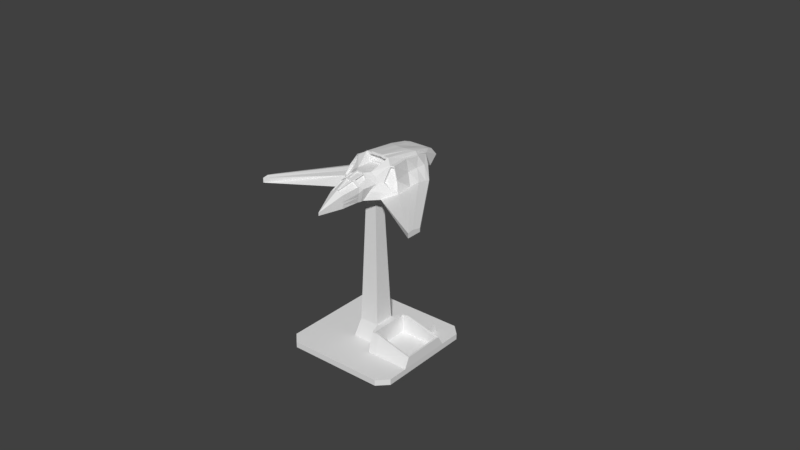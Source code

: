 # Source: interceptor-advanced.blend  (saved by Blender 2.79.0; exported with 4.5.12 LTS)
import bpy
from mathutils import Matrix  # noqa: F401  (used for matrix-valued properties, if any)

bpy.ops.wm.read_factory_settings(use_empty=True)
scene = bpy.context.scene
scene.name = 'Scene'

# ---- collections
col_collection_1 = bpy.data.collections.new('Collection 1'); scene.collection.children.link(col_collection_1)
col_collection_1.hide_render = True
col_collection_1.hide_viewport = True
col_collection_2 = bpy.data.collections.new('Collection 2'); scene.collection.children.link(col_collection_2)
col_collection_3 = bpy.data.collections.new('Collection 3'); scene.collection.children.link(col_collection_3)

# ---- world
world_world = bpy.data.worlds.new('World'); scene.world = world_world
world_world.color = (0.05088, 0.05088, 0.05088)
world_world.use_sun_shadow = False
world_world.sun_shadow_jitter_overblur = 0.0
world_world.cycles.sampling_method = 'MANUAL'

# ---- meshes
me_cube = bpy.data.meshes.new('Cube')
me_cube.from_pydata([(1.0, -1.0, -1.0), (0.641, 3.298, -0.3787), (1.552, 1.645, -1.0), (0.6191, 2.948, 0.02175), (0.1574, 2.821, -1.0), (0.137, 2.954, 0.01651), (0.4711, -1.561, -1.0), (0.3333, -1.0, 0.1081), (0.3333, -2.698, -1.0), (0.03621, -2.698, -0.247), (0.0, 2.821, -1.0), (0.0, 2.959, 0.01651), (0.0, -1.0, -1.0), (0.0, -1.0, 0.1081), (0.0, -3.837, -1.0), (0.0, -2.698, -0.247), (0.6486, 2.859, -0.789), (1.036, 2.208, -0.4425), (0.9092, -0.2789, 0.3333), (0.8606, -0.7004, -0.3333), (0.5919, -1.0, -0.05588), (0.7089, -1.0, -0.353), (0.1559, 2.832, -0.789), (0.3333, -2.698, -0.3814), (0.3333, -2.698, -0.6985), (0.0, -3.837, -0.8568), (0.0, -3.837, -0.9429), (0.0, 2.836, -0.7822), (0.1881, -1.849, -0.002891), (0.4022, -1.849, -1.0), (0.0, -1.849, -0.002891), (0.0, -2.089, -1.0), (0.5211, -1.849, -0.5159), (0.5211, -1.849, -0.2186), (0.2147, -1.159, 0.1143), (0.4516, -1.694, -1.01), (0.0, -1.159, 0.1143), (-0.09045, -1.955, -1.01), (0.6338, -1.694, -0.3539), (0.4858, -1.234, -0.05322), (1.55, 1.645, -0.8273), (1.274, -0.6571, -0.7467), (0.6078, -1.289, -0.6167), (0.3333, -2.698, -0.8266), (0.0, -3.837, -0.9672), (0.4706, -1.849, -0.7217), (0.5564, -1.694, -0.6221), (4.164, -2.249, -0.8273), (4.164, -2.249, -1.0), (4.164, -3.007, -1.0), (4.164, -3.007, -0.7704), (1.765, 0.9308, -1.0), (0.7527, 0.8584, 0.2682), (0.3333, -0.1083, 0.1081), (0.4205, 0.04678, -1.0), (0.0, -0.1083, 0.1081), (0.0, 0.4018, -1.0), (1.0, 0.8584, -0.3333), (0.8838, 0.8584, 0.2599), (1.487, 0.4018, -0.7509), (4.164, -2.729, -1.0), (4.164, -2.729, -0.7238), (0.4249, 2.956, 0.01651), (0.5437, -1.484, -1.0), (0.4249, 2.821, -1.0), (0.3712, -0.901, 0.1081), (0.7489, -0.901, -0.353), (0.6319, -0.901, -0.05588), (0.4249, 2.818, -0.9099), (0.4249, 2.833, -0.789), (0.4249, 2.818, -0.9865), (0.6617, -1.249, -0.6167), (0.6089, -0.04563, 0.486), (0.5001, 0.09555, -1.0), (1.594, 1.505, -1.0), (4.164, -2.343, -1.0), (0.6834, 2.638, 0.1233), (0.1754, 2.349, 0.161), (0.2088, 2.279, -1.0), (0.0, 2.349, 0.1466), (0.0, 2.349, -1.0), (1.029, 1.944, -0.3333), (0.7172, 2.438, -0.0662), (1.538, 1.402, -0.7812), (4.164, -2.343, -0.8071), (0.4396, 2.289, -1.0), (0.4565, 2.561, 0.1434), (0.6944, 1.715, 0.3147), (0.2477, 1.457, 0.4084), (0.3058, 1.257, -1.0), (0.0, 1.457, 0.4006), (0.0, 1.457, -1.0), (1.015, 1.447, -0.3333), (0.8467, 1.715, 0.1168), (1.515, 0.9438, -0.6944), (4.164, -2.52, -0.7689), (0.4673, 1.284, -1.0), (0.5052, 1.569, 0.3698), (1.672, 1.242, -1.0), (4.164, -2.52, -1.0), (0.0, -0.07301, 0.5527), (0.3224, -0.1033, 0.1545), (0.3034, -0.07301, 0.5527), (0.2974, -0.07385, 0.5247), (0.4529, -1.305, -0.04998), (0.4795, -1.769, -0.1746), (0.2286, -1.769, -0.01208), (0.2487, -1.249, 0.07618), (0.4007, -1.287, -0.06702), (0.4273, -1.75, -0.1916), (0.1765, -1.75, -0.02912), (0.1965, -1.231, 0.05915), (0.05752, -2.659, -0.2439), (0.3275, -2.659, -0.366), (0.4981, -1.888, -0.2181), (0.1955, -1.888, -0.02202), (0.02766, -2.64, -0.2545), (0.2977, -2.64, -0.3766), (0.4683, -1.869, -0.2287), (0.1657, -1.869, -0.0327), (0.0, -1.215, 0.1049), (0.0, -1.794, 0.006467), (0.1585, -1.794, 0.006467), (0.1766, -1.215, 0.1049), (0.0, -1.202, 0.09011), (0.0, -1.781, -0.00836), (0.1585, -1.781, -0.00836), (0.1766, -1.202, 0.09011), (0.04113, -2.664, -0.2372), (0.0, -2.664, -0.2372), (0.0, -1.883, -0.01272), (0.1515, -1.883, -0.01272), (0.04113, -2.646, -0.2496), (0.0, -2.646, -0.2496), (0.0, -1.865, -0.02509), (0.1515, -1.865, -0.02509), (1.059, -0.1744, 0.3089), (1.365, -0.345, -0.2226), (1.552, -0.5077, -0.7643), (0.9321, -0.2949, 0.2878), (0.8878, -0.6794, -0.3202), (1.265, -0.629, -0.6945), (1.068, -0.1997, 0.2655), (1.347, -0.3569, -0.2193), (1.518, -0.5037, -0.7106), (0.9071, -0.198, 0.1754), (0.8669, -0.5471, -0.3767), (1.236, -0.5877, -0.644), (1.031, -0.1115, 0.1551), (1.284, -0.2371, -0.285), (1.409, -0.4173, -0.655), (0.4044, 2.966, -0.007532), (0.5664, 2.965, -0.003153), (0.0, 2.968, -0.007532), (0.1642, 2.966, -0.007532), (0.591, 2.875, -0.7645), (0.18, 2.843, -0.7645), (0.0, 2.843, -0.7588), (0.4044, 2.843, -0.7645), (0.4044, 2.798, -0.007532), (0.5664, 2.795, -0.003153), (0.0, 2.801, -0.007532), (0.1642, 2.798, -0.007532), (0.591, 2.789, -0.7645), (0.18, 2.79, -0.7645), (0.0, 2.792, -0.7588), (0.4044, 2.79, -0.7645), (0.361, -0.05972, 0.5063), (0.0, -0.1033, 0.1545), (0.5518, -0.05104, 0.4692), (0.0, -0.07385, 0.5247), (0.3454, -0.06278, 0.4861), (0.3057, 0.1083, 0.1466), (0.4803, 0.148, 0.386), (0.3233, 0.1391, 0.3989), (0.2868, 0.1307, 0.4283), (0.0, 0.1083, 0.1466), (0.0, 0.1307, 0.4283), (0.85, 0.8584, 0.262), (0.7085, 2.489, -0.0174), (0.8075, 1.715, 0.1677), (0.5823, 3.293, -0.3792), (0.1744, 3.293, -0.3808), (0.0, 3.293, -0.3771), (0.4044, 3.293, -0.3808), (0.4584, 2.797, -0.006072), (0.5124, 2.796, -0.004613), (0.05474, 2.8, -0.007532), (0.1095, 2.799, -0.007532), (0.5861, 3.086, -0.4998), (0.5897, 2.884, -0.6564), (0.1768, 3.087, -0.5007), (0.1791, 2.885, -0.6566), (0.0, 3.088, -0.4961), (0.0, 2.887, -0.6512), (0.05999, 2.791, -0.7607), (0.12, 2.791, -0.7626), (0.4666, 2.79, -0.7645), (0.5288, 2.789, -0.7645), (0.2443, 2.798, -0.007532), (0.3243, 2.798, -0.007532), (0.2548, 2.79, -0.7645), (0.3296, 2.79, -0.7645), (0.4044, 3.087, -0.5007), (0.4044, 2.885, -0.6566), (0.5732, 2.941, -0.1526), (0.5773, 3.071, -0.2487), (0.1685, 2.943, -0.1558), (0.1712, 3.072, -0.2512), (0.0, 2.945, -0.1542), (0.0, 3.074, -0.2486), (0.4044, 2.943, -0.1558), (0.4044, 3.072, -0.2512), (0.2511, 3.293, -0.3808), (0.3277, 3.293, -0.3808), (0.05813, 3.293, -0.3783), (0.1163, 3.293, -0.3796), (0.4637, 3.293, -0.3803), (0.523, 3.293, -0.3797), (0.4662, 2.885, -0.6565), (0.5279, 2.885, -0.6564), (0.465, 3.087, -0.5004), (0.5256, 3.086, -0.5001), (0.0597, 2.887, -0.653), (0.1194, 2.886, -0.6548), (0.05894, 3.088, -0.4976), (0.1179, 3.087, -0.4991), (0.2542, 2.885, -0.6566), (0.3293, 2.885, -0.6566), (0.2527, 3.087, -0.5007), (0.3286, 3.087, -0.5007), (0.2489, 3.072, -0.2512), (0.3267, 3.072, -0.2512), (0.2472, 2.943, -0.1558), (0.3258, 2.943, -0.1558), (0.05706, 3.073, -0.2495), (0.1141, 3.073, -0.2503), (0.05618, 2.945, -0.1548), (0.1124, 2.944, -0.1553), (0.462, 3.072, -0.2504), (0.5197, 3.071, -0.2495), (0.4607, 2.942, -0.1548), (0.5169, 2.941, -0.1537)], [], [(69, 22, 156, 158), (18, 52, 72), (73, 51, 0, 63), (72, 53, 7, 65), (56, 54, 6, 12), (67, 65, 7, 20), (5, 62, 151, 154), (31, 29, 8, 14), (9, 23, 113, 112), (23, 9, 15, 25), (28, 30, 130, 131), (53, 55, 13, 7), (43, 24, 26, 44), (24, 23, 25, 26), (45, 32, 24, 43), (32, 33, 23, 24), (71, 66, 21, 42), (66, 67, 20, 21), (41, 138, 144, 141), (70, 68, 17, 40), (68, 69, 16, 17), (38, 39, 33, 32), (46, 38, 32, 45), (30, 28, 122, 121), (39, 34, 107, 104), (37, 35, 29, 31), (12, 6, 35, 37), (20, 7, 34, 39), (7, 13, 36, 34), (42, 21, 38, 46), (21, 20, 39, 38), (6, 42, 46, 35), (35, 46, 45, 29), (64, 70, 40, 2), (2, 40, 47, 48), (63, 71, 42, 6), (29, 45, 43, 8), (8, 43, 44, 14), (60, 61, 50, 49), (41, 0, 49, 50, 138), (74, 2, 48, 75), (0, 51, 60, 49), (94, 59, 61, 95), (99, 95, 61, 60), (92, 93, 58, 57), (94, 92, 57, 59), (72, 97, 167), (91, 89, 54, 56), (102, 100, 170, 103), (96, 98, 51, 73), (180, 87, 52, 178), (89, 96, 73, 54), (87, 97, 72, 52), (0, 41, 71, 63), (19, 18, 67, 66), (41, 19, 66, 71), (58, 178, 52, 18), (18, 72, 65, 67), (54, 73, 63, 6), (1, 16, 155, 181), (3, 62, 86, 76), (4, 64, 85, 78), (1, 3, 76, 179), (64, 2, 74, 85), (62, 5, 77, 86), (10, 4, 78, 80), (5, 11, 79, 77), (40, 17, 81, 83), (17, 16, 82, 81), (48, 47, 84, 75), (40, 83, 84, 47), (98, 74, 75, 99), (51, 98, 99, 60), (88, 90, 100, 102), (78, 85, 96, 89), (179, 76, 87, 180), (85, 74, 98, 96), (86, 77, 88, 97), (80, 78, 89, 91), (77, 79, 90, 88), (83, 81, 92, 94), (81, 82, 93, 92), (75, 84, 95, 99), (83, 94, 95, 84), (169, 171, 174, 173), (76, 86, 97, 87), (168, 101, 172, 176), (97, 88, 102, 167), (105, 104, 108, 109), (33, 39, 104, 105), (34, 28, 106, 107), (28, 33, 105, 106), (108, 111, 110, 109), (104, 107, 111, 108), (106, 105, 109, 110), (107, 106, 110, 111), (115, 112, 116, 119), (23, 33, 114, 113), (28, 9, 112, 115), (33, 28, 115, 114), (118, 119, 116, 117), (112, 113, 117, 116), (114, 115, 119, 118), (113, 114, 118, 117), (121, 122, 126, 125), (34, 36, 120, 123), (28, 34, 123, 122), (127, 124, 125, 126), (122, 123, 127, 126), (123, 120, 124, 127), (131, 130, 134, 135), (15, 9, 128, 129), (9, 28, 131, 128), (135, 134, 133, 132), (128, 131, 135, 132), (129, 128, 132, 133), (59, 57, 137, 138), (57, 58, 136, 137), (50, 61, 59, 138), (136, 18, 139, 142), (58, 18, 136), (144, 143, 149, 150), (139, 140, 146, 145), (18, 19, 140, 139), (138, 137, 143, 144), (19, 41, 141, 140), (137, 136, 142, 143), (146, 147, 150, 149), (145, 146, 149, 148), (140, 141, 147, 146), (142, 139, 145, 148), (141, 144, 150, 147), (143, 142, 148, 149), (153, 154, 162, 188, 187, 161), (156, 157, 165, 195, 196, 164), (154, 151, 159, 200, 199, 162), (22, 27, 157, 156), (62, 3, 152, 151), (16, 69, 158, 155), (11, 5, 154, 153), (242, 186, 160, 205), (238, 188, 162, 207), (234, 200, 159, 211), (158, 156, 164, 201, 202, 166), (155, 158, 166, 197, 198, 163), (151, 152, 160, 186, 185, 159), (55, 53, 101, 168), (167, 102, 103, 171), (53, 72, 169, 101), (72, 167, 171, 169), (176, 172, 175, 177), (172, 173, 174, 175), (101, 169, 173, 172), (103, 170, 177, 175), (171, 103, 175, 174), (152, 181, 206, 205, 160), (230, 214, 184, 203), (226, 216, 182, 191), (222, 218, 181, 189), (82, 179, 180, 93), (16, 1, 179, 82), (3, 1, 181, 152), (93, 180, 178, 58), (198, 220, 190, 163), (220, 222, 189, 190), (166, 204, 219, 197), (197, 219, 220, 198), (204, 203, 221, 219), (219, 221, 222, 220), (203, 184, 217, 221), (221, 217, 218, 222), (196, 224, 192, 164), (224, 226, 191, 192), (165, 194, 223, 195), (195, 223, 224, 196), (194, 193, 225, 223), (223, 225, 226, 224), (193, 183, 215, 225), (225, 215, 216, 226), (202, 228, 204, 166), (228, 230, 203, 204), (164, 192, 227, 201), (201, 227, 228, 202), (192, 191, 229, 227), (227, 229, 230, 228), (191, 182, 213, 229), (229, 213, 214, 230), (214, 232, 212, 184), (232, 234, 211, 212), (182, 208, 231, 213), (213, 231, 232, 214), (208, 207, 233, 231), (231, 233, 234, 232), (207, 162, 199, 233), (233, 199, 200, 234), (216, 236, 208, 182), (236, 238, 207, 208), (183, 210, 235, 215), (215, 235, 236, 216), (210, 209, 237, 235), (235, 237, 238, 236), (209, 161, 187, 237), (237, 187, 188, 238), (218, 240, 206, 181), (240, 242, 205, 206), (184, 212, 239, 217), (217, 239, 240, 218), (212, 211, 241, 239), (239, 241, 242, 240), (211, 159, 185, 241), (241, 185, 186, 242), (189, 155, 190), (181, 155, 189), (155, 163, 190), (4, 22, 68), (70, 64, 4), (4, 10, 22), (10, 27, 22), (22, 69, 68), (68, 70, 4)])
me_cube.use_remesh_preserve_volume = False
me_cube.use_remesh_preserve_attributes = False
me_cube.use_mirror_vertex_groups = False
me_cube.update()
me_plane_003 = bpy.data.meshes.new('Plane.003')
me_plane_003.from_pydata([(-0.6109, -0.6109, 0.2483), (0.4817, -0.6109, 0.2483), (-0.6109, 0.6109, 0.2483), (0.4817, 0.6109, 0.2483), (-0.2315, -0.2315, 6.953), (0.2315, -0.2315, 6.953), (-0.2315, 0.2315, 6.953), (0.2315, 0.2315, 6.953), (-0.4213, 0.4213, 1.046), (0.4213, 0.4213, 1.046), (0.4213, -0.4213, 1.046), (-0.4213, -0.4213, 1.046), (-2.06, -2.483, 0.0), (-2.483, -2.06, 0.0), (2.483, -2.06, 0.0), (2.06, -2.483, 0.0), (-2.483, 2.06, 0.0), (-2.06, 2.483, 0.0), (2.06, 2.483, 0.0), (2.483, 2.06, 0.0), (-2.483, -2.06, 0.2483), (-2.06, -2.483, 0.2483), (-2.185, -2.185, 0.2483), (2.06, -2.483, 0.2483), (2.483, -2.06, 0.2483), (2.185, -2.185, 0.2483), (-2.06, 2.483, 0.2483), (-2.483, 2.06, 0.2483), (-2.185, 2.185, 0.2483), (2.483, 2.06, 0.2483), (2.06, 2.483, 0.2483), (2.185, 2.185, 0.2483), (-0.2319, 0.2319, 6.528), (0.2319, -0.2319, 6.528), (0.2319, 0.2319, 6.528), (-0.2319, -0.2319, 6.528), (1.703, 1.704, 0.2483), (1.154, 1.154, 0.2483), (1.154, 1.703, 0.2483), (1.704, 1.153, 0.2483), (1.673, 1.673, 0.5721), (1.184, 1.184, 0.5721), (1.185, 1.673, 0.5721), (1.673, 1.184, 0.5721), (0.6946, -0.8747, 0.2483), (0.8747, -0.8747, 0.2483), (0.9451, -1.185, 0.2483), (0.8901, 1.13, 0.2483), (0.8198, 0.8198, 0.2483), (0.6946, 0.6946, 0.2483), (2.389, -0.8747, 0.2483), (2.389, 0.8198, 0.2483), (2.483, -1.187, 0.2483), (2.483, 1.13, 0.2483), (0.6242, -1.185, 0.2483), (0.6946, 0.8198, 0.2483), (0.6242, 1.13, 0.2483), (0.6242, -0.9451, 1.049), (0.6946, -0.8747, 1.049), (0.8747, -0.8747, 1.049), (0.9451, -0.9451, 1.049), (0.8901, 0.8901, 1.049), (0.8198, 0.8198, 1.049), (0.6946, 0.6946, 1.049), (0.6242, 0.6242, 1.049), (2.389, -0.8747, 0.6608), (2.389, 0.8198, 0.6608), (2.459, -0.9451, 0.6608), (2.459, 0.8901, 0.6608), (0.6946, 0.8198, 1.049), (0.6242, 0.8901, 1.049)], [], [(12, 15, 23, 21), (31, 30, 26, 28, 2, 3, 56, 47, 37, 38, 36), (18, 17, 26, 30), (12, 13, 16, 17, 18, 19, 14, 15), (28, 27, 20, 22, 0, 2), (14, 19, 29, 53, 52, 24), (34, 32, 6, 7), (31, 36, 39, 37, 47, 53, 29), (4, 5, 7, 6), (35, 33, 5, 4), (33, 34, 7, 5), (32, 35, 4, 6), (2, 0, 11, 8), (0, 1, 10, 11), (3, 2, 8, 9), (20, 21, 22), (23, 24, 25), (26, 27, 28), (29, 30, 31), (18, 30, 29, 19), (23, 15, 14, 24), (12, 21, 20, 13), (26, 17, 16, 27), (16, 13, 20, 27), (21, 23, 0), (8, 11, 35, 32), (10, 9, 34, 33), (11, 10, 33, 35), (9, 8, 32, 34), (36, 38, 42, 40), (37, 39, 43, 41), (40, 42, 41), (41, 43, 40), (39, 36, 40, 43), (38, 37, 41, 42), (0, 22, 21), (25, 46, 23), (1, 0, 23, 46, 54), (44, 49, 63, 58), (54, 46, 60, 57), (48, 51, 66, 62), (45, 50, 51, 48, 49, 44), (51, 50, 65, 66), (45, 44, 58, 59), (48, 55, 49), (60, 67, 65, 59), (58, 63, 64, 57), (57, 60, 59, 58), (61, 70, 64, 63, 69, 62), (1, 54, 57), (46, 52, 67, 60), (55, 48, 62, 69), (52, 53, 68, 67), (49, 55, 69, 63), (53, 47, 61, 68), (47, 56, 70, 61), (1, 57, 10), (50, 45, 59, 65), (65, 67, 68, 66), (66, 68, 61, 62), (24, 52, 46, 25), (3, 70, 56), (3, 9, 70), (10, 57, 64, 70, 9)])
me_plane_003.use_remesh_preserve_volume = False
me_plane_003.use_remesh_preserve_attributes = False
me_plane_003.use_mirror_vertex_groups = False
me_plane_003.update()
me_cube_001 = bpy.data.meshes.new('Cube.001')
me_cube_001.from_pydata([(1.0, -1.0, -1.0), (0.641, 3.298, -0.3787), (1.552, 1.645, -1.0), (0.6191, 2.948, 0.02175), (0.1574, 2.821, -1.0), (0.137, 2.954, 0.01651), (0.4711, -1.561, -1.0), (0.3333, -1.0, 0.1081), (0.3333, -2.698, -1.0), (0.03621, -2.698, -0.247), (0.6486, 2.859, -0.789), (1.036, 2.208, -0.4425), (0.9092, -0.2789, 0.3333), (0.8606, -0.7004, -0.3333), (0.5919, -1.0, -0.05588), (0.7089, -1.0, -0.353), (0.1559, 2.832, -0.789), (0.3333, -2.698, -0.3814), (0.3333, -2.698, -0.6985), (0.1881, -1.849, -0.002891), (0.4022, -1.849, -1.0), (0.5211, -1.849, -0.5159), (0.5211, -1.849, -0.2186), (0.2147, -1.159, 0.1143), (0.4516, -1.694, -1.01), (-0.09045, -1.955, -1.01), (0.6338, -1.694, -0.3539), (0.4858, -1.234, -0.05322), (1.55, 1.645, -0.8273), (1.274, -0.6571, -0.7467), (0.6078, -1.289, -0.6167), (0.3333, -2.698, -0.8266), (0.4706, -1.849, -0.7217), (0.5564, -1.694, -0.6221), (4.164, -2.249, -0.8273), (4.164, -2.249, -1.0), (4.164, -3.007, -1.0), (4.164, -3.007, -0.7704), (1.765, 0.9308, -1.0), (0.7527, 0.8584, 0.2682), (0.3333, -0.1083, 0.1081), (0.4205, 0.04678, -1.0), (1.0, 0.8584, -0.3333), (0.8838, 0.8584, 0.2599), (1.487, 0.4018, -0.7509), (4.164, -2.729, -1.0), (4.164, -2.729, -0.7238), (0.4249, 2.956, 0.01651), (0.5437, -1.484, -1.0), (0.4249, 2.821, -1.0), (0.3712, -0.901, 0.1081), (0.7489, -0.901, -0.353), (0.6319, -0.901, -0.05588), (0.4249, 2.818, -0.9099), (0.4249, 2.833, -0.789), (0.4249, 2.818, -0.9865), (0.6617, -1.249, -0.6167), (0.6089, -0.04563, 0.5482), (0.5001, 0.09555, -1.0), (1.594, 1.505, -1.0), (4.164, -2.343, -1.0), (0.6834, 2.638, 0.1233), (0.1754, 2.349, 0.161), (0.2088, 2.279, -1.0), (1.029, 1.944, -0.3333), (0.7172, 2.438, -0.0662), (1.538, 1.402, -0.7812), (4.164, -2.343, -0.8071), (0.4396, 2.289, -1.0), (0.4565, 2.561, 0.1434), (0.6944, 1.715, 0.3147), (0.2477, 1.457, 0.4084), (0.3058, 1.257, -1.0), (1.015, 1.447, -0.3333), (0.8467, 1.715, 0.1168), (1.515, 0.9438, -0.6944), (4.164, -2.52, -0.7689), (0.4673, 1.284, -1.0), (0.5052, 1.569, 0.3698), (1.672, 1.242, -1.0), (4.164, -2.52, -1.0), (0.3025, -0.1024, 0.1782), (0.3034, -0.07301, 0.6148), (0.2753, -0.0865, 0.4978), (0.4529, -1.305, -0.04998), (0.4795, -1.769, -0.1746), (0.2286, -1.769, -0.01208), (0.2487, -1.249, 0.07618), (0.3661, -1.275, -0.1239), (0.3927, -1.738, -0.2485), (0.1418, -1.738, -0.08603), (0.1619, -1.219, 0.002234), (0.05752, -2.659, -0.2439), (0.3275, -2.659, -0.366), (0.4981, -1.888, -0.2181), (0.1955, -1.888, -0.02202), (0.01282, -2.626, -0.3033), (0.2828, -2.626, -0.4254), (0.4534, -1.854, -0.2775), (0.1508, -1.854, -0.08143), (0.1585, -1.794, 0.006467), (0.1766, -1.215, 0.1049), (0.1585, -1.773, -0.0545), (0.1766, -1.194, 0.04396), (0.04113, -2.664, -0.2372), (0.1515, -1.883, -0.01272), (0.02584, -2.519, -0.2606), (0.1256, -1.872, -0.07444), (1.059, -0.1744, 0.3089), (1.365, -0.345, -0.2226), (1.552, -0.5077, -0.7643), (0.9321, -0.2949, 0.2878), (0.8878, -0.6794, -0.3202), (1.265, -0.629, -0.6945), (1.068, -0.1997, 0.2655), (1.347, -0.3569, -0.2193), (1.518, -0.5037, -0.7106), (0.9071, -0.198, 0.1754), (0.8669, -0.5471, -0.3767), (1.236, -0.5877, -0.644), (1.031, -0.1115, 0.1551), (1.284, -0.2371, -0.285), (1.409, -0.4173, -0.655), (0.4044, 2.966, -0.007532), (0.5664, 2.965, -0.003153), (0.1642, 2.966, -0.007532), (0.591, 2.875, -0.7645), (0.18, 2.843, -0.7645), (0.4044, 2.843, -0.7645), (0.4044, 2.798, -0.007532), (0.5664, 2.795, -0.003153), (0.1642, 2.798, -0.007532), (0.591, 2.789, -0.7645), (0.18, 2.79, -0.7645), (0.4044, 2.79, -0.7645), (0.361, -0.05972, 0.5684), (0.4908, -0.0637, 0.4423), (0.3197, -0.07543, 0.4592), (0.2859, 0.1092, 0.1702), (0.4247, 0.1354, 0.3591), (0.2992, 0.1265, 0.372), (0.2654, 0.118, 0.4013), (0.85, 0.8584, 0.262), (0.7085, 2.489, -0.0174), (0.8075, 1.715, 0.1677), (0.5823, 3.293, -0.3792), (0.1744, 3.293, -0.3808), (0.4044, 3.293, -0.3808), (0.4584, 2.797, -0.006072), (0.5124, 2.796, -0.004613), (0.05474, 2.8, -0.007532), (0.1095, 2.799, -0.007532), (0.5861, 3.086, -0.4998), (0.5897, 2.884, -0.6564), (0.1768, 3.087, -0.5007), (0.1791, 2.885, -0.6566), (0.05999, 2.791, -0.7607), (0.12, 2.791, -0.7626), (0.4666, 2.79, -0.7645), (0.5288, 2.789, -0.7645), (0.2443, 2.798, -0.007532), (0.3243, 2.798, -0.007532), (0.2548, 2.79, -0.7645), (0.3296, 2.79, -0.7645), (0.4044, 3.087, -0.5007), (0.4044, 2.885, -0.6566), (0.5732, 2.941, -0.1526), (0.5773, 3.071, -0.2487), (0.1685, 2.943, -0.1558), (0.1712, 3.072, -0.2512), (0.4044, 2.943, -0.1558), (0.4044, 3.072, -0.2512), (0.2511, 3.293, -0.3808), (0.3277, 3.293, -0.3808), (0.05813, 3.293, -0.3783), (0.1163, 3.293, -0.3796), (0.4637, 3.293, -0.3803), (0.523, 3.293, -0.3797), (0.4662, 2.885, -0.6565), (0.5279, 2.885, -0.6564), (0.465, 3.087, -0.5004), (0.5256, 3.086, -0.5001), (0.0597, 2.887, -0.653), (0.1194, 2.886, -0.6548), (0.05894, 3.088, -0.4976), (0.1179, 3.087, -0.4991), (0.2542, 2.885, -0.6566), (0.3293, 2.885, -0.6566), (0.2527, 3.087, -0.5007), (0.3286, 3.087, -0.5007), (0.2489, 3.072, -0.2512), (0.3267, 3.072, -0.2512), (0.2472, 2.943, -0.1558), (0.3258, 2.943, -0.1558), (0.05706, 3.073, -0.2495), (0.1141, 3.073, -0.2503), (0.05618, 2.945, -0.1548), (0.1124, 2.944, -0.1553), (0.462, 3.072, -0.2504), (0.5197, 3.071, -0.2495), (0.4607, 2.942, -0.1548), (0.5169, 2.941, -0.1537), (-1.0, -1.0, -1.0), (-0.641, 3.298, -0.3787), (-1.552, 1.645, -1.0), (-0.6191, 2.948, 0.02175), (-0.1574, 2.821, -1.0), (-0.137, 2.954, 0.01651), (-0.4711, -1.561, -1.0), (-0.3333, -1.0, 0.1081), (-0.3333, -2.698, -1.0), (-0.03621, -2.698, -0.247), (0.0, 2.821, -1.0), (0.0, 2.959, 0.01651), (0.0, -1.0, -1.0), (0.0, -1.0, 0.1081), (0.0, -3.837, -1.0), (0.0, -2.698, -0.247), (-0.6486, 2.859, -0.789), (-1.036, 2.208, -0.4425), (-0.9092, -0.2789, 0.3333), (-0.8606, -0.7004, -0.3333), (-0.5919, -1.0, -0.05588), (-0.7089, -1.0, -0.353), (-0.1559, 2.832, -0.789), (-0.3333, -2.698, -0.3814), (-0.3333, -2.698, -0.6985), (0.0, -3.837, -0.8568), (0.0, -3.837, -0.9429), (0.0, 2.836, -0.7822), (-0.1881, -1.849, -0.002891), (-0.4022, -1.849, -1.0), (0.0, -1.849, -0.002891), (0.0, -2.089, -1.0), (-0.5211, -1.849, -0.5159), (-0.5211, -1.849, -0.2186), (-0.2147, -1.159, 0.1143), (-0.4516, -1.694, -1.01), (0.0, -1.159, 0.1143), (0.09045, -1.955, -1.01), (-0.6338, -1.694, -0.3539), (-0.4858, -1.234, -0.05322), (-1.55, 1.645, -0.8273), (-1.274, -0.6571, -0.7467), (-0.6078, -1.289, -0.6167), (-0.3333, -2.698, -0.8266), (0.0, -3.837, -0.9672), (-0.4706, -1.849, -0.7217), (-0.5564, -1.694, -0.6221), (-4.164, -2.249, -0.8273), (-4.164, -2.249, -1.0), (-4.164, -3.007, -1.0), (-4.164, -3.007, -0.7704), (-1.765, 0.9308, -1.0), (-0.7527, 0.8584, 0.2682), (-0.3333, -0.1083, 0.1081), (-0.4205, 0.04678, -1.0), (0.0, -0.1083, 0.1081), (-1.0, 0.8584, -0.3333), (-0.8838, 0.8584, 0.2599), (-1.487, 0.4018, -0.7509), (-4.164, -2.729, -1.0), (-4.164, -2.729, -0.7238), (-0.4249, 2.956, 0.01651), (-0.5437, -1.484, -1.0), (-0.4249, 2.821, -1.0), (-0.3712, -0.901, 0.1081), (-0.7489, -0.901, -0.353), (-0.6319, -0.901, -0.05588), (-0.4249, 2.818, -0.9099), (-0.4249, 2.833, -0.789), (-0.4249, 2.818, -0.9865), (-0.6617, -1.249, -0.6167), (-0.6089, -0.04563, 0.5482), (-0.5001, 0.09555, -1.0), (-1.594, 1.505, -1.0), (-4.164, -2.343, -1.0), (-0.6834, 2.638, 0.1233), (-0.1754, 2.349, 0.161), (-0.2088, 2.279, -1.0), (0.0, 2.349, 0.1466), (0.0, 2.349, -1.0), (-1.029, 1.944, -0.3333), (-0.7172, 2.438, -0.0662), (-1.538, 1.402, -0.7812), (-4.164, -2.343, -0.8071), (-0.4396, 2.289, -1.0), (-0.4565, 2.561, 0.1434), (-0.6944, 1.715, 0.3147), (-0.2477, 1.457, 0.4084), (-0.3058, 1.257, -1.0), (0.0, 1.457, 0.4006), (0.0, 1.457, -1.0), (-1.015, 1.447, -0.3333), (-0.8467, 1.715, 0.1168), (-1.515, 0.9438, -0.6944), (-4.164, -2.52, -0.7689), (-0.4673, 1.284, -1.0), (-0.5052, 1.569, 0.3698), (-1.672, 1.242, -1.0), (-4.164, -2.52, -1.0), (0.0, -0.07301, 0.6148), (-0.298, -0.1024, 0.1782), (-0.3034, -0.07301, 0.6148), (-0.2753, -0.0865, 0.4978), (-0.4529, -1.305, -0.04998), (-0.4795, -1.769, -0.1746), (-0.2286, -1.769, -0.01208), (-0.2487, -1.249, 0.07618), (-0.3903, -1.283, -0.08411), (-0.4169, -1.747, -0.2087), (-0.1661, -1.747, -0.04621), (-0.1861, -1.227, 0.04206), (-0.05752, -2.659, -0.2439), (-0.3275, -2.659, -0.366), (-0.4981, -1.888, -0.2181), (-0.1955, -1.888, -0.02202), (-0.02735, -2.636, -0.2747), (-0.2974, -2.636, -0.3968), (-0.468, -1.864, -0.2489), (-0.1654, -1.864, -0.05286), (0.0, -1.215, 0.1049), (0.0, -1.794, 0.006467), (-0.1585, -1.794, 0.006467), (-0.1766, -1.215, 0.1049), (0.0, -1.194, 0.04396), (0.0, -1.773, -0.0545), (-0.1585, -1.773, -0.0545), (-0.1766, -1.194, 0.04396), (-0.04113, -2.664, -0.2372), (0.0, -2.664, -0.2372), (0.0, -1.883, -0.01272), (-0.1515, -1.883, -0.01272), (-0.02584, -2.519, -0.2606), (0.0, -2.519, -0.2606), (0.0, -1.872, -0.07444), (-0.1256, -1.872, -0.07444), (-1.059, -0.1744, 0.3089), (-1.365, -0.345, -0.2226), (-1.552, -0.5077, -0.7643), (-0.9321, -0.2949, 0.2878), (-0.8878, -0.6794, -0.3202), (-1.265, -0.629, -0.6945), (-1.068, -0.1997, 0.2655), (-1.347, -0.3569, -0.2193), (-1.518, -0.5037, -0.7106), (-0.9071, -0.198, 0.1754), (-0.8669, -0.5471, -0.3767), (-1.236, -0.5877, -0.644), (-1.031, -0.1115, 0.1551), (-1.284, -0.2371, -0.285), (-1.409, -0.4173, -0.655), (-0.4044, 2.966, -0.007532), (-0.5664, 2.965, -0.003153), (0.0, 2.968, -0.007532), (-0.1642, 2.966, -0.007532), (-0.591, 2.875, -0.7645), (-0.18, 2.843, -0.7645), (0.0, 2.843, -0.7588), (-0.4044, 2.843, -0.7645), (-0.4044, 2.798, -0.007532), (-0.5664, 2.795, -0.003153), (0.0, 2.801, -0.007532), (-0.1642, 2.798, -0.007532), (-0.591, 2.789, -0.7645), (-0.18, 2.79, -0.7645), (0.0, 2.792, -0.7588), (-0.4044, 2.79, -0.7645), (-0.361, -0.05972, 0.5684), (0.0, -0.1024, 0.1782), (-0.4863, -0.0637, 0.4423), (3.174e-10, -0.0865, 0.4978), (-0.3197, -0.07543, 0.4592), (-0.2814, 0.1092, 0.1702), (-0.4201, 0.1354, 0.3591), (-0.2992, 0.1265, 0.372), (-0.2654, 0.118, 0.4013), (0.0, 0.1092, 0.1702), (3.174e-10, 0.118, 0.4013), (-0.85, 0.8584, 0.262), (-0.7085, 2.489, -0.0174), (-0.8075, 1.715, 0.1677), (-0.5823, 3.293, -0.3792), (-0.1744, 3.293, -0.3808), (0.0, 3.293, -0.3771), (-0.4044, 3.293, -0.3808), (-0.4584, 2.797, -0.006072), (-0.5124, 2.796, -0.004613), (-0.05474, 2.8, -0.007532), (-0.1095, 2.799, -0.007532), (-0.5861, 3.086, -0.4998), (-0.5897, 2.884, -0.6564), (-0.1768, 3.087, -0.5007), (-0.1791, 2.885, -0.6566), (0.0, 3.088, -0.4961), (0.0, 2.887, -0.6512), (-0.05999, 2.791, -0.7607), (-0.12, 2.791, -0.7626), (-0.4666, 2.79, -0.7645), (-0.5288, 2.789, -0.7645), (-0.2443, 2.798, -0.007532), (-0.3243, 2.798, -0.007532), (-0.2548, 2.79, -0.7645), (-0.3296, 2.79, -0.7645), (-0.4044, 3.087, -0.5007), (-0.4044, 2.885, -0.6566), (-0.5732, 2.941, -0.1526), (-0.5773, 3.071, -0.2487), (-0.1685, 2.943, -0.1558), (-0.1712, 3.072, -0.2512), (0.0, 2.945, -0.1542), (0.0, 3.074, -0.2486), (-0.4044, 2.943, -0.1558), (-0.4044, 3.072, -0.2512), (-0.2511, 3.293, -0.3808), (-0.3277, 3.293, -0.3808), (-0.05813, 3.293, -0.3783), (-0.1163, 3.293, -0.3796), (-0.4637, 3.293, -0.3803), (-0.523, 3.293, -0.3797), (-0.4662, 2.885, -0.6565), (-0.5279, 2.885, -0.6564), (-0.465, 3.087, -0.5004), (-0.5256, 3.086, -0.5001), (-0.0597, 2.887, -0.653), (-0.1194, 2.886, -0.6548), (-0.05894, 3.088, -0.4976), (-0.1179, 3.087, -0.4991), (-0.2542, 2.885, -0.6566), (-0.3293, 2.885, -0.6566), (-0.2527, 3.087, -0.5007), (-0.3286, 3.087, -0.5007), (-0.2489, 3.072, -0.2512), (-0.3267, 3.072, -0.2512), (-0.2472, 2.943, -0.1558), (-0.3258, 2.943, -0.1558), (-0.05706, 3.073, -0.2495), (-0.1141, 3.073, -0.2503), (-0.05618, 2.945, -0.1548), (-0.1124, 2.944, -0.1553), (-0.462, 3.072, -0.2504), (-0.5197, 3.071, -0.2495), (-0.4607, 2.942, -0.1548), (-0.5169, 2.941, -0.1537), (0.0, 0.4733, -0.6103), (6.333e-13, 0.3791, -0.4661), (0.2712, -0.1099, -0.6103), (-0.2712, -0.1099, -0.6103), (0.0, -0.1967, -0.6103), (0.2712, -0.1967, -0.6103), (-0.2712, 0.4733, -0.6103), (0.2712, 0.4733, -0.6103), (-0.2712, -0.1966, -0.6103), (1.269e-08, 0.8341, -1.0), (-2.091e-09, 0.7251, -0.9135), (0.293, 0.09516, -0.9135), (0.3395, 0.1005, -1.0), (-0.293, 0.09516, -0.9135), (-0.3395, 0.1005, -1.0), (1.269e-08, -0.03509, -1.0), (-2.091e-09, 0.001364, -0.9135), (0.3395, -0.03512, -1.0), (0.2929, 0.001341, -0.9135), (-0.3395, 0.8342, -1.0), (-0.2929, 0.7251, -0.9135), (0.3395, 0.8342, -1.0), (0.2929, 0.7251, -0.9135), (-0.3395, -0.03504, -1.0), (-0.2929, 0.001406, -0.9135), (0.0, 0.4733, -0.6103), (0.2712, -0.1099, -0.6103), (-0.2712, -0.1099, -0.6103), (0.0, -0.1967, -0.6103), (0.2712, -0.1967, -0.6103), (-0.2712, 0.4733, -0.6103), (0.2712, 0.4733, -0.6103), (-0.2712, -0.1966, -0.6103), (6.333e-13, 0.02491, -0.4661), (0.2712, -0.2041, -0.4661), (-0.2712, -0.2041, -0.4661), (6.333e-13, -0.2909, -0.4661), (0.2712, -0.2909, -0.4661), (-0.2712, 0.3791, -0.4661), (0.2712, 0.3791, -0.4661), (-0.2712, -0.2909, -0.4661)], [], [(54, 16, 127, 128), (12, 39, 57), (58, 38, 0, 48), (57, 40, 7, 50), (466, 455, 446, 451), (52, 50, 7, 14), (5, 47, 123, 125), (233, 20, 8, 216), (9, 17, 93, 92), (17, 9, 217, 227), (19, 232, 331, 105), (40, 257, 215, 7), (31, 18, 228, 246), (18, 17, 227, 228), (32, 21, 18, 31), (21, 22, 17, 18), (56, 51, 15, 30), (51, 52, 14, 15), (29, 110, 116, 113), (55, 53, 11, 28), (53, 54, 10, 11), (26, 27, 22, 21), (33, 26, 21, 32), (232, 19, 100, 322), (27, 23, 87, 84), (25, 24, 20, 233), (214, 6, 24, 25), (14, 7, 23, 27), (7, 215, 238, 23), (30, 15, 26, 33), (15, 14, 27, 26), (6, 30, 33, 24), (24, 33, 32, 20), (49, 55, 28, 2), (2, 28, 34, 35), (48, 56, 30, 6), (20, 32, 31, 8), (8, 31, 246, 216), (45, 46, 37, 36), (29, 0, 36, 37, 110), (59, 2, 35, 60), (0, 38, 45, 36), (75, 44, 46, 76), (80, 76, 46, 45), (73, 74, 43, 42), (75, 73, 42, 44), (57, 78, 135), (292, 453, 463, 458, 256, 290), (82, 301, 371, 83), (77, 79, 38, 58), (144, 70, 39, 142), (72, 77, 58, 41), (70, 78, 57, 39), (0, 29, 56, 48), (13, 12, 52, 51), (29, 13, 51, 56), (43, 142, 39, 12), (12, 57, 50, 52), (41, 58, 48, 6), (1, 10, 126, 145), (3, 47, 69, 61), (4, 49, 68, 63), (1, 3, 61, 143), (49, 2, 59, 68), (47, 5, 62, 69), (212, 4, 63, 281), (5, 213, 280, 62), (28, 11, 64, 66), (11, 10, 65, 64), (35, 34, 67, 60), (28, 66, 67, 34), (79, 59, 60, 80), (38, 79, 80, 45), (71, 291, 301, 82), (63, 68, 77, 72), (143, 61, 70, 144), (68, 59, 79, 77), (69, 62, 71, 78), (281, 63, 72, 292), (62, 280, 291, 71), (66, 64, 73, 75), (64, 65, 74, 73), (60, 67, 76, 80), (66, 75, 76, 67), (136, 137, 140, 139), (61, 69, 78, 70), (369, 81, 138, 377), (78, 71, 82, 135), (85, 84, 88, 89), (22, 27, 84, 85), (23, 19, 86, 87), (19, 22, 85, 86), (88, 91, 90, 89), (84, 87, 91, 88), (86, 85, 89, 90), (87, 86, 90, 91), (95, 92, 96, 99), (17, 22, 94, 93), (19, 9, 92, 95), (22, 19, 95, 94), (98, 99, 96, 97), (92, 93, 97, 96), (94, 95, 99, 98), (93, 94, 98, 97), (322, 100, 102, 326), (23, 238, 321, 101), (19, 23, 101, 100), (103, 325, 326, 102), (100, 101, 103, 102), (101, 321, 325, 103), (105, 331, 335, 107), (217, 9, 104, 330), (9, 19, 105, 104), (107, 335, 334, 106), (104, 105, 107, 106), (330, 104, 106, 334), (44, 42, 109, 110), (42, 43, 108, 109), (37, 46, 44, 110), (108, 12, 111, 114), (43, 12, 108), (116, 115, 121, 122), (111, 112, 118, 117), (12, 13, 112, 111), (110, 109, 115, 116), (13, 29, 113, 112), (109, 108, 114, 115), (118, 119, 122, 121), (117, 118, 121, 120), (112, 113, 119, 118), (114, 111, 117, 120), (113, 116, 122, 119), (115, 114, 120, 121), (354, 125, 131, 151, 150, 362), (127, 358, 366, 156, 157, 133), (125, 123, 129, 161, 160, 131), (16, 229, 358, 127), (47, 3, 124, 123), (10, 54, 128, 126), (213, 5, 125, 354), (201, 149, 130, 166), (197, 151, 131, 168), (193, 161, 129, 170), (128, 127, 133, 162, 163, 134), (126, 128, 134, 158, 159, 132), (123, 124, 130, 149, 148, 129), (257, 40, 81, 369), (135, 82, 83, 137), (40, 57, 136, 81), (57, 135, 137, 136), (377, 138, 141, 378), (138, 139, 140, 141), (81, 136, 139, 138), (83, 371, 378, 141), (137, 83, 141, 140), (124, 145, 167, 166, 130), (189, 173, 147, 164), (185, 175, 146, 154), (181, 177, 145, 152), (65, 143, 144, 74), (10, 1, 143, 65), (3, 1, 145, 124), (74, 144, 142, 43), (159, 179, 153, 132), (179, 181, 152, 153), (134, 165, 178, 158), (158, 178, 179, 159), (165, 164, 180, 178), (178, 180, 181, 179), (164, 147, 176, 180), (180, 176, 177, 181), (157, 183, 155, 133), (183, 185, 154, 155), (366, 395, 182, 156), (156, 182, 183, 157), (395, 394, 184, 182), (182, 184, 185, 183), (394, 384, 174, 184), (184, 174, 175, 185), (163, 187, 165, 134), (187, 189, 164, 165), (133, 155, 186, 162), (162, 186, 187, 163), (155, 154, 188, 186), (186, 188, 189, 187), (154, 146, 172, 188), (188, 172, 173, 189), (173, 191, 171, 147), (191, 193, 170, 171), (146, 169, 190, 172), (172, 190, 191, 173), (169, 168, 192, 190), (190, 192, 193, 191), (168, 131, 160, 192), (192, 160, 161, 193), (175, 195, 169, 146), (195, 197, 168, 169), (384, 411, 194, 174), (174, 194, 195, 175), (411, 410, 196, 194), (194, 196, 197, 195), (410, 362, 150, 196), (196, 150, 151, 197), (177, 199, 167, 145), (199, 201, 166, 167), (147, 171, 198, 176), (176, 198, 199, 177), (171, 170, 200, 198), (198, 200, 201, 199), (170, 129, 148, 200), (200, 148, 149, 201), (152, 126, 153), (145, 126, 152), (126, 132, 153), (4, 16, 53), (55, 49, 4), (4, 212, 16), (212, 229, 16), (16, 54, 53), (53, 55, 4), (270, 359, 357, 224), (220, 273, 254), (274, 264, 202, 253), (273, 266, 209, 255), (462, 460, 448, 449), (268, 222, 209, 266), (207, 355, 352, 263), (233, 216, 210, 231), (211, 313, 314, 225), (225, 227, 217, 211), (230, 332, 331, 232), (255, 209, 215, 257), (245, 246, 228, 226), (226, 228, 227, 225), (247, 245, 226, 234), (234, 226, 225, 235), (272, 244, 223, 267), (267, 223, 222, 268), (243, 342, 345, 339), (271, 242, 219, 269), (269, 219, 218, 270), (240, 234, 235, 241), (248, 247, 234, 240), (232, 322, 323, 230), (241, 305, 308, 236), (239, 233, 231, 237), (214, 239, 237, 208), (222, 241, 236, 209), (209, 236, 238, 215), (244, 248, 240, 223), (223, 240, 241, 222), (208, 237, 248, 244), (237, 231, 247, 248), (265, 204, 242, 271), (204, 250, 249, 242), (264, 208, 244, 272), (231, 210, 245, 247), (210, 216, 246, 245), (261, 251, 252, 262), (243, 339, 252, 251, 202), (275, 276, 250, 204), (202, 251, 261, 253), (295, 296, 262, 260), (300, 261, 262, 296), (293, 258, 259, 294), (295, 260, 258, 293), (273, 368, 298), (454, 466, 451, 444), (303, 304, 371, 301), (297, 274, 253, 299), (381, 379, 254, 288), (290, 256, 274, 297), (288, 254, 273, 298), (202, 264, 272, 243), (221, 267, 268, 220), (243, 272, 267, 221), (259, 220, 254, 379), (220, 268, 266, 273), (256, 208, 264, 274), (203, 382, 356, 218), (205, 277, 287, 263), (206, 279, 286, 265), (203, 380, 277, 205), (265, 286, 275, 204), (263, 287, 278, 207), (212, 281, 279, 206), (207, 278, 280, 213), (242, 284, 282, 219), (219, 282, 283, 218), (250, 276, 285, 249), (242, 249, 285, 284), (299, 300, 276, 275), (253, 261, 300, 299), (289, 303, 301, 291), (279, 290, 297, 286), (380, 381, 288, 277), (286, 297, 299, 275), (287, 298, 289, 278), (281, 292, 290, 279), (278, 289, 291, 280), (284, 295, 293, 282), (282, 293, 294, 283), (276, 300, 296, 285), (284, 285, 296, 295), (370, 374, 375, 372), (277, 288, 298, 287), (369, 377, 373, 302), (298, 368, 303, 289), (306, 310, 309, 305), (235, 306, 305, 241), (236, 308, 307, 230), (230, 307, 306, 235), (309, 310, 311, 312), (305, 309, 312, 308), (307, 311, 310, 306), (308, 312, 311, 307), (316, 320, 317, 313), (225, 314, 315, 235), (230, 316, 313, 211), (235, 315, 316, 230), (319, 318, 317, 320), (313, 317, 318, 314), (315, 319, 320, 316), (314, 318, 319, 315), (322, 326, 327, 323), (236, 324, 321, 238), (230, 323, 324, 236), (328, 327, 326, 325), (323, 327, 328, 324), (324, 328, 325, 321), (332, 336, 335, 331), (217, 330, 329, 211), (211, 329, 332, 230), (336, 333, 334, 335), (329, 333, 336, 332), (330, 334, 333, 329), (260, 339, 338, 258), (258, 338, 337, 259), (252, 339, 260, 262), (337, 343, 340, 220), (259, 337, 220), (345, 351, 350, 344), (340, 346, 347, 341), (220, 340, 341, 221), (339, 345, 344, 338), (221, 341, 342, 243), (338, 344, 343, 337), (347, 350, 351, 348), (346, 349, 350, 347), (341, 347, 348, 342), (343, 349, 346, 340), (342, 348, 351, 345), (344, 350, 349, 343), (354, 362, 388, 389, 363, 355), (357, 365, 397, 396, 366, 358), (355, 363, 400, 401, 360, 352), (224, 357, 358, 229), (263, 352, 353, 205), (218, 356, 359, 270), (213, 354, 355, 207), (443, 406, 361, 387), (439, 408, 363, 389), (435, 412, 360, 401), (359, 367, 403, 402, 365, 357), (356, 364, 399, 398, 367, 359), (352, 360, 386, 387, 361, 353), (257, 369, 302, 255), (368, 372, 304, 303), (255, 302, 370, 273), (273, 370, 372, 368), (377, 378, 376, 373), (373, 376, 375, 374), (302, 373, 374, 370), (304, 376, 378, 371), (372, 375, 376, 304), (353, 361, 406, 407, 382), (431, 404, 385, 415), (427, 392, 383, 417), (423, 390, 382, 419), (283, 294, 381, 380), (218, 283, 380, 203), (205, 353, 382, 203), (294, 259, 379, 381), (399, 364, 391, 421), (421, 391, 390, 423), (367, 398, 420, 405), (398, 399, 421, 420), (405, 420, 422, 404), (420, 421, 423, 422), (404, 422, 418, 385), (422, 423, 419, 418), (397, 365, 393, 425), (425, 393, 392, 427), (366, 396, 424, 395), (396, 397, 425, 424), (395, 424, 426, 394), (424, 425, 427, 426), (394, 426, 416, 384), (426, 427, 417, 416), (403, 367, 405, 429), (429, 405, 404, 431), (365, 402, 428, 393), (402, 403, 429, 428), (393, 428, 430, 392), (428, 429, 431, 430), (392, 430, 414, 383), (430, 431, 415, 414), (415, 385, 413, 433), (433, 413, 412, 435), (383, 414, 432, 409), (414, 415, 433, 432), (409, 432, 434, 408), (432, 433, 435, 434), (408, 434, 400, 363), (434, 435, 401, 400), (417, 383, 409, 437), (437, 409, 408, 439), (384, 416, 436, 411), (416, 417, 437, 436), (411, 436, 438, 410), (436, 437, 439, 438), (410, 438, 388, 362), (438, 439, 389, 388), (419, 382, 407, 441), (441, 407, 406, 443), (385, 418, 440, 413), (418, 419, 441, 440), (413, 440, 442, 412), (440, 441, 443, 442), (412, 442, 386, 360), (442, 443, 387, 386), (390, 391, 356), (382, 390, 356), (356, 391, 364), (206, 269, 224), (271, 206, 265), (206, 224, 212), (212, 224, 229), (224, 269, 270), (269, 206, 271), (455, 462, 449, 446), (459, 461, 456, 41, 6, 214), (457, 464, 450, 447), (468, 457, 447, 452), (449, 448, 472, 473), (450, 444, 469, 474), (451, 446, 470, 475), (448, 452, 476, 472), (458, 467, 459, 214, 208, 256), (292, 72, 41, 456, 465, 453), (460, 468, 452, 448), (456, 461, 462, 455), (461, 459, 460, 462), (458, 463, 464, 457), (463, 453, 454, 464), (453, 465, 466, 454), (465, 456, 455, 466), (467, 458, 457, 468), (459, 467, 468, 460), (464, 454, 444, 450), (469, 475, 483, 445), (476, 471, 479, 484), (473, 472, 480, 481), (474, 469, 445, 482), (452, 447, 471, 476), (444, 451, 475, 469), (447, 450, 474, 471), (446, 449, 473, 470), (477, 478, 481, 480), (477, 480, 484, 479), (479, 482, 445, 477), (445, 483, 478, 477), (471, 474, 482, 479), (470, 473, 481, 478), (472, 476, 484, 480), (475, 470, 478, 483)])
me_cube_001.use_remesh_preserve_volume = False
me_cube_001.use_remesh_preserve_attributes = False
me_cube_001.use_mirror_vertex_groups = False
me_cube_001.update()

# ---- objects
ob_cube = bpy.data.objects.new('Cube', me_cube)
ob_base = bpy.data.objects.new('base', me_plane_003)
ob_cube_001 = bpy.data.objects.new('Cube.001', me_cube_001)

# ---- transforms, parenting, visibility, modifiers, constraints
ob_cube.location = (0.0, 0.0, 0.0)
ob_cube.scale = (0.4276, 0.4276, 0.4276)
ob_cube.lineart.crease_threshold = 0.0
_m = ob_cube.modifiers.new('Mirror', 'MIRROR')
_m.use_clip = True
ob_base.location = (0.0, 0.0, 0.0)
ob_base.scale = (0.5, 0.5, 0.5)
ob_base.hide_viewport = True
ob_base.lineart.crease_threshold = 0.0
ob_cube_001.location = (0.0, 0.1054, 3.805)
ob_cube_001.scale = (0.4276, 0.4276, 0.4276)
ob_cube_001.lineart.crease_threshold = 0.0

# ---- collection membership
col_collection_1.objects.link(ob_cube)
col_collection_2.objects.link(ob_base)
col_collection_3.objects.link(ob_cube_001)

# ---- scene / render settings (as saved in the file)
scene.frame_start = 1; scene.frame_end = 250; scene.frame_set(1)
scene.render.engine = 'BLENDER_EEVEE_NEXT'
scene.render.resolution_percentage = 50
scene.render.dither_intensity = 0.0
scene.cycles.use_denoising = False
scene.cycles.samples = 128
scene.cycles.sampling_pattern = 'TABULATED_SOBOL'
scene.cycles.use_adaptive_sampling = False
scene.cycles.use_light_tree = False
scene.cycles.blur_glossy = 0.0
scene.cycles.sample_clamp_indirect = 0.0
scene.view_settings.view_transform = 'Standard'
bpy.context.view_layer.update()

# ---- added for rendering (the .blend has no active camera and no usable light): camera, sun
cam_auto = bpy.data.cameras.new('AutoCamera')
cam_auto.lens = 50.0
cam_auto.sensor_width = 36.0
cam_auto.clip_end = 1000.0
ob_auto_camera = bpy.data.objects.new('AutoCamera', cam_auto)
scene.collection.objects.link(ob_auto_camera)
ob_auto_camera.location = (12.4889, -14.2472, 12.2901)
ob_auto_camera.rotation_euler = (1.09748, -7.21219e-08, 0.694738)
scene.camera = ob_auto_camera
light_auto_sun = bpy.data.lights.new('AutoSun', 'SUN')
light_auto_sun.energy = 3.0
light_auto_sun.angle = 0.0523599
ob_auto_sun = bpy.data.objects.new('AutoSun', light_auto_sun)
scene.collection.objects.link(ob_auto_sun)
ob_auto_sun.rotation_euler = (0.872665, 0.174533, 0.523599)
bpy.context.view_layer.update()
